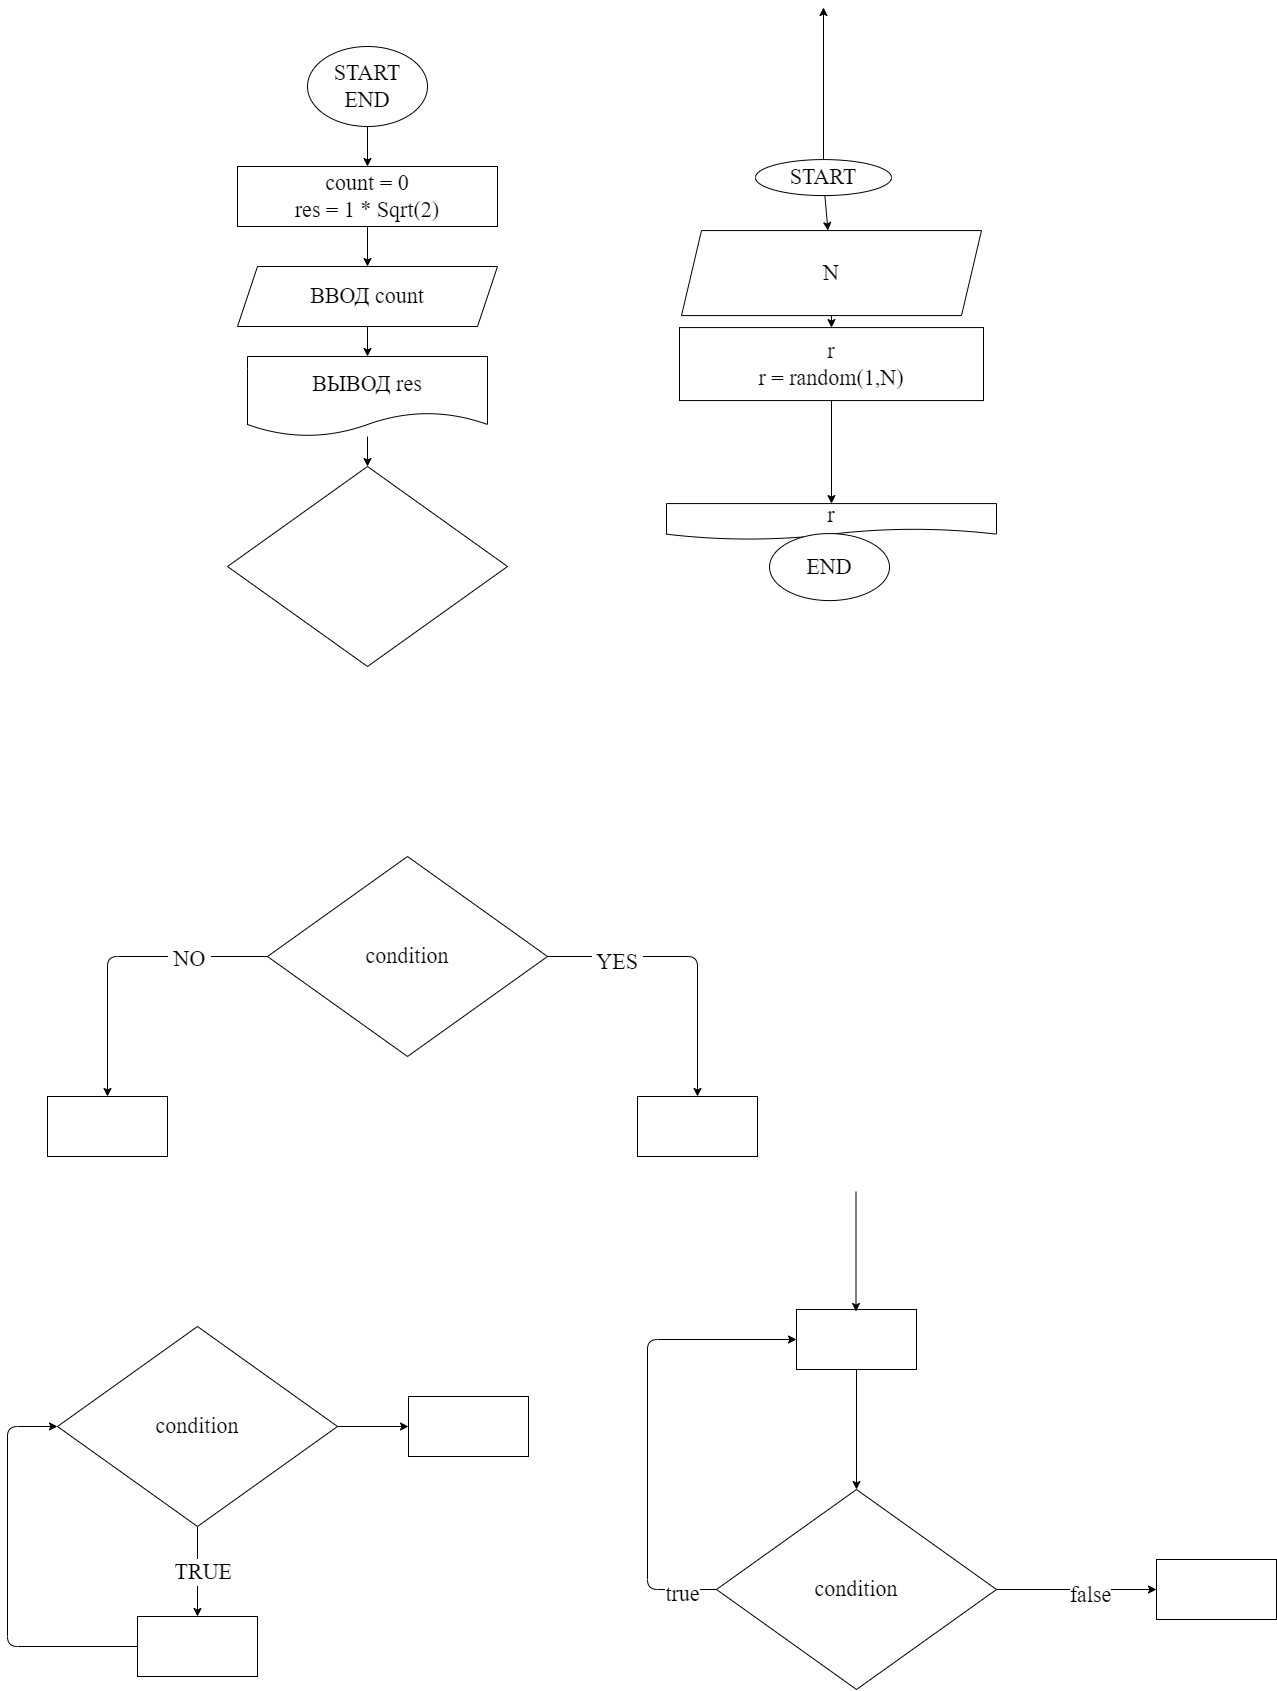

The diagram above was exported from draw.io. Its source (the exported page's mxGraphModel, read from the mxfile embedded in the PNG):
<mxGraphModel dx="2540" dy="1500" grid="0" gridSize="10" guides="1" tooltips="1" connect="1" arrows="1" fold="1" page="0" pageScale="1" pageWidth="1000" pageHeight="700" math="0" shadow="0">
  <root>
    <mxCell id="0" />
    <mxCell id="1" parent="0" />
    <mxCell id="7" value="" style="edgeStyle=none;html=1;fontFamily=Fira Code;fontSize=22;" parent="1" source="2" target="6" edge="1">
      <mxGeometry relative="1" as="geometry" />
    </mxCell>
    <mxCell id="2" value="START&lt;br&gt;END" style="ellipse;whiteSpace=wrap;html=1;fontFamily=Fira Code;fontSize=22;" parent="1" vertex="1">
      <mxGeometry x="350" y="10" width="120" height="80" as="geometry" />
    </mxCell>
    <mxCell id="9" value="" style="edgeStyle=none;html=1;fontFamily=Fira Code;fontSize=22;" parent="1" source="6" target="8" edge="1">
      <mxGeometry relative="1" as="geometry" />
    </mxCell>
    <mxCell id="6" value="count = 0&lt;br&gt;res = 1 * Sqrt(2)" style="whiteSpace=wrap;html=1;fontSize=22;fontFamily=Fira Code;" parent="1" vertex="1">
      <mxGeometry x="280" y="130" width="260" height="60" as="geometry" />
    </mxCell>
    <mxCell id="11" value="" style="edgeStyle=none;html=1;fontFamily=Fira Code;fontSize=22;" parent="1" source="8" target="10" edge="1">
      <mxGeometry relative="1" as="geometry" />
    </mxCell>
    <mxCell id="8" value="ВВОД count" style="shape=parallelogram;perimeter=parallelogramPerimeter;whiteSpace=wrap;html=1;fixedSize=1;fontSize=22;fontFamily=Fira Code;" parent="1" vertex="1">
      <mxGeometry x="280" y="230" width="260" height="60" as="geometry" />
    </mxCell>
    <mxCell id="14" value="" style="edgeStyle=none;html=1;fontFamily=Fira Code;fontSize=22;" parent="1" source="10" target="13" edge="1">
      <mxGeometry relative="1" as="geometry" />
    </mxCell>
    <mxCell id="10" value="ВЫВОД res" style="shape=document;whiteSpace=wrap;html=1;boundedLbl=1;fontSize=22;fontFamily=Fira Code;" parent="1" vertex="1">
      <mxGeometry x="290" y="320" width="240" height="80" as="geometry" />
    </mxCell>
    <mxCell id="13" value="" style="rhombus;whiteSpace=wrap;html=1;fontSize=22;fontFamily=Fira Code;" parent="1" vertex="1">
      <mxGeometry x="270" y="430" width="280" height="200" as="geometry" />
    </mxCell>
    <mxCell id="17" value="" style="edgeStyle=none;html=1;fontFamily=Fira Code;fontSize=22;" parent="1" source="15" target="16" edge="1">
      <mxGeometry relative="1" as="geometry">
        <Array as="points">
          <mxPoint x="740" y="920" />
        </Array>
      </mxGeometry>
    </mxCell>
    <mxCell id="20" value="&amp;nbsp;YES&amp;nbsp;" style="edgeLabel;html=1;align=center;verticalAlign=middle;resizable=0;points=[];fontSize=22;fontFamily=Fira Code;" parent="17" vertex="1" connectable="0">
      <mxGeometry x="-0.5322" y="-4" relative="1" as="geometry">
        <mxPoint as="offset" />
      </mxGeometry>
    </mxCell>
    <mxCell id="19" value="" style="edgeStyle=none;html=1;fontFamily=Fira Code;fontSize=22;" parent="1" source="15" target="18" edge="1">
      <mxGeometry relative="1" as="geometry">
        <Array as="points">
          <mxPoint x="150" y="920" />
        </Array>
      </mxGeometry>
    </mxCell>
    <mxCell id="21" value="&amp;nbsp;NO&amp;nbsp;" style="edgeLabel;html=1;align=center;verticalAlign=middle;resizable=0;points=[];fontSize=22;fontFamily=Fira Code;" parent="19" vertex="1" connectable="0">
      <mxGeometry x="-0.4656" y="1" relative="1" as="geometry">
        <mxPoint as="offset" />
      </mxGeometry>
    </mxCell>
    <mxCell id="15" value="condition" style="rhombus;whiteSpace=wrap;html=1;fontSize=22;fontFamily=Fira Code;" parent="1" vertex="1">
      <mxGeometry x="310" y="820" width="280" height="200" as="geometry" />
    </mxCell>
    <mxCell id="16" value="" style="whiteSpace=wrap;html=1;fontSize=22;fontFamily=Fira Code;" parent="1" vertex="1">
      <mxGeometry x="680" y="1060" width="120" height="60" as="geometry" />
    </mxCell>
    <mxCell id="18" value="" style="whiteSpace=wrap;html=1;fontSize=22;fontFamily=Fira Code;" parent="1" vertex="1">
      <mxGeometry x="90" y="1060" width="120" height="60" as="geometry" />
    </mxCell>
    <mxCell id="24" value="" style="edgeStyle=none;html=1;fontFamily=Fira Code;fontSize=22;" parent="1" source="22" target="23" edge="1">
      <mxGeometry relative="1" as="geometry" />
    </mxCell>
    <mxCell id="25" value="&amp;nbsp;TRUE&amp;nbsp;" style="edgeLabel;html=1;align=center;verticalAlign=middle;resizable=0;points=[];fontSize=22;fontFamily=Fira Code;" parent="24" vertex="1" connectable="0">
      <mxGeometry x="-0.0033" y="4" relative="1" as="geometry">
        <mxPoint as="offset" />
      </mxGeometry>
    </mxCell>
    <mxCell id="34" value="" style="edgeStyle=none;html=1;fontFamily=Fira Code;fontSize=22;" parent="1" source="22" target="33" edge="1">
      <mxGeometry relative="1" as="geometry" />
    </mxCell>
    <mxCell id="22" value="condition" style="rhombus;whiteSpace=wrap;html=1;fontSize=22;fontFamily=Fira Code;" parent="1" vertex="1">
      <mxGeometry x="100" y="1290" width="280" height="200" as="geometry" />
    </mxCell>
    <mxCell id="26" style="edgeStyle=none;html=1;entryX=0;entryY=0.5;entryDx=0;entryDy=0;fontFamily=Fira Code;fontSize=22;" parent="1" source="23" target="22" edge="1">
      <mxGeometry relative="1" as="geometry">
        <Array as="points">
          <mxPoint x="50" y="1610" />
          <mxPoint x="50" y="1390" />
        </Array>
      </mxGeometry>
    </mxCell>
    <mxCell id="23" value="" style="whiteSpace=wrap;html=1;fontSize=22;fontFamily=Fira Code;" parent="1" vertex="1">
      <mxGeometry x="180" y="1580" width="120" height="60" as="geometry" />
    </mxCell>
    <mxCell id="32" style="edgeStyle=none;html=1;entryX=0;entryY=0.5;entryDx=0;entryDy=0;fontFamily=Fira Code;fontSize=22;" parent="1" source="27" target="28" edge="1">
      <mxGeometry relative="1" as="geometry">
        <Array as="points">
          <mxPoint x="690" y="1553" />
          <mxPoint x="690" y="1303" />
        </Array>
      </mxGeometry>
    </mxCell>
    <mxCell id="36" value="true" style="edgeLabel;html=1;align=center;verticalAlign=middle;resizable=0;points=[];fontSize=22;fontFamily=Fira Code;" parent="32" vertex="1" connectable="0">
      <mxGeometry x="-0.8462" y="3" relative="1" as="geometry">
        <mxPoint as="offset" />
      </mxGeometry>
    </mxCell>
    <mxCell id="38" value="" style="edgeStyle=none;html=1;fontFamily=Fira Code;fontSize=22;" parent="1" source="27" target="37" edge="1">
      <mxGeometry relative="1" as="geometry" />
    </mxCell>
    <mxCell id="39" value="false" style="edgeLabel;html=1;align=center;verticalAlign=middle;resizable=0;points=[];fontSize=22;fontFamily=Fira Code;" parent="38" vertex="1" connectable="0">
      <mxGeometry x="0.1729" y="-4" relative="1" as="geometry">
        <mxPoint as="offset" />
      </mxGeometry>
    </mxCell>
    <mxCell id="27" value="condition" style="rhombus;whiteSpace=wrap;html=1;fontSize=22;fontFamily=Fira Code;" parent="1" vertex="1">
      <mxGeometry x="759" y="1453" width="280" height="200" as="geometry" />
    </mxCell>
    <mxCell id="29" style="edgeStyle=none;html=1;entryX=0.5;entryY=0;entryDx=0;entryDy=0;fontFamily=Fira Code;fontSize=22;" parent="1" source="28" target="27" edge="1">
      <mxGeometry relative="1" as="geometry" />
    </mxCell>
    <mxCell id="28" value="" style="whiteSpace=wrap;html=1;fontSize=22;fontFamily=Fira Code;" parent="1" vertex="1">
      <mxGeometry x="839" y="1273" width="120" height="60" as="geometry" />
    </mxCell>
    <mxCell id="31" style="edgeStyle=none;html=1;entryX=0.5;entryY=0;entryDx=0;entryDy=0;fontFamily=Fira Code;fontSize=22;" parent="1" edge="1">
      <mxGeometry relative="1" as="geometry">
        <mxPoint x="898.5" y="1155" as="sourcePoint" />
        <mxPoint x="898.5" y="1275" as="targetPoint" />
      </mxGeometry>
    </mxCell>
    <mxCell id="33" value="" style="whiteSpace=wrap;html=1;fontSize=22;fontFamily=Fira Code;" parent="1" vertex="1">
      <mxGeometry x="451" y="1360" width="120" height="60" as="geometry" />
    </mxCell>
    <mxCell id="37" value="" style="whiteSpace=wrap;html=1;fontSize=22;fontFamily=Fira Code;" parent="1" vertex="1">
      <mxGeometry x="1199" y="1523" width="120" height="60" as="geometry" />
    </mxCell>
    <mxCell id="45" value="" style="edgeStyle=none;html=1;fontFamily=Fira Code;fontSize=22;" parent="1" source="41" target="44" edge="1">
      <mxGeometry relative="1" as="geometry" />
    </mxCell>
    <mxCell id="52" style="edgeStyle=none;html=1;" edge="1" parent="1" source="41">
      <mxGeometry relative="1" as="geometry">
        <mxPoint x="866" y="-29.001573486328127" as="targetPoint" />
      </mxGeometry>
    </mxCell>
    <mxCell id="41" value="START" style="ellipse;whiteSpace=wrap;html=1;fontFamily=Fira Code;fontSize=22;" parent="1" vertex="1">
      <mxGeometry x="798" y="123.08" width="136" height="36" as="geometry" />
    </mxCell>
    <mxCell id="47" value="" style="edgeStyle=none;html=1;fontFamily=Fira Code;fontSize=22;" parent="1" source="44" target="46" edge="1">
      <mxGeometry relative="1" as="geometry" />
    </mxCell>
    <mxCell id="44" value="N" style="shape=parallelogram;perimeter=parallelogramPerimeter;whiteSpace=wrap;html=1;fixedSize=1;fontSize=22;fontFamily=Fira Code;" parent="1" vertex="1">
      <mxGeometry x="724" y="194.07999999999998" width="300" height="85" as="geometry" />
    </mxCell>
    <mxCell id="49" value="" style="edgeStyle=none;html=1;fontFamily=Fira Code;fontSize=22;" parent="1" source="46" target="48" edge="1">
      <mxGeometry relative="1" as="geometry" />
    </mxCell>
    <mxCell id="46" value="r&lt;br&gt;r = random(1,N)" style="whiteSpace=wrap;html=1;fontSize=22;fontFamily=Fira Code;" parent="1" vertex="1">
      <mxGeometry x="722" y="291.08" width="304" height="73" as="geometry" />
    </mxCell>
    <mxCell id="51" value="" style="edgeStyle=none;html=1;fontFamily=Fira Code;fontSize=22;" parent="1" source="48" target="50" edge="1">
      <mxGeometry relative="1" as="geometry" />
    </mxCell>
    <mxCell id="48" value="r" style="shape=document;whiteSpace=wrap;html=1;boundedLbl=1;fontSize=22;fontFamily=Fira Code;" parent="1" vertex="1">
      <mxGeometry x="709" y="467.08" width="330" height="36" as="geometry" />
    </mxCell>
    <mxCell id="50" value="END" style="ellipse;whiteSpace=wrap;html=1;fontSize=22;fontFamily=Fira Code;" parent="1" vertex="1">
      <mxGeometry x="812" y="497.08" width="120" height="67" as="geometry" />
    </mxCell>
  </root>
</mxGraphModel>